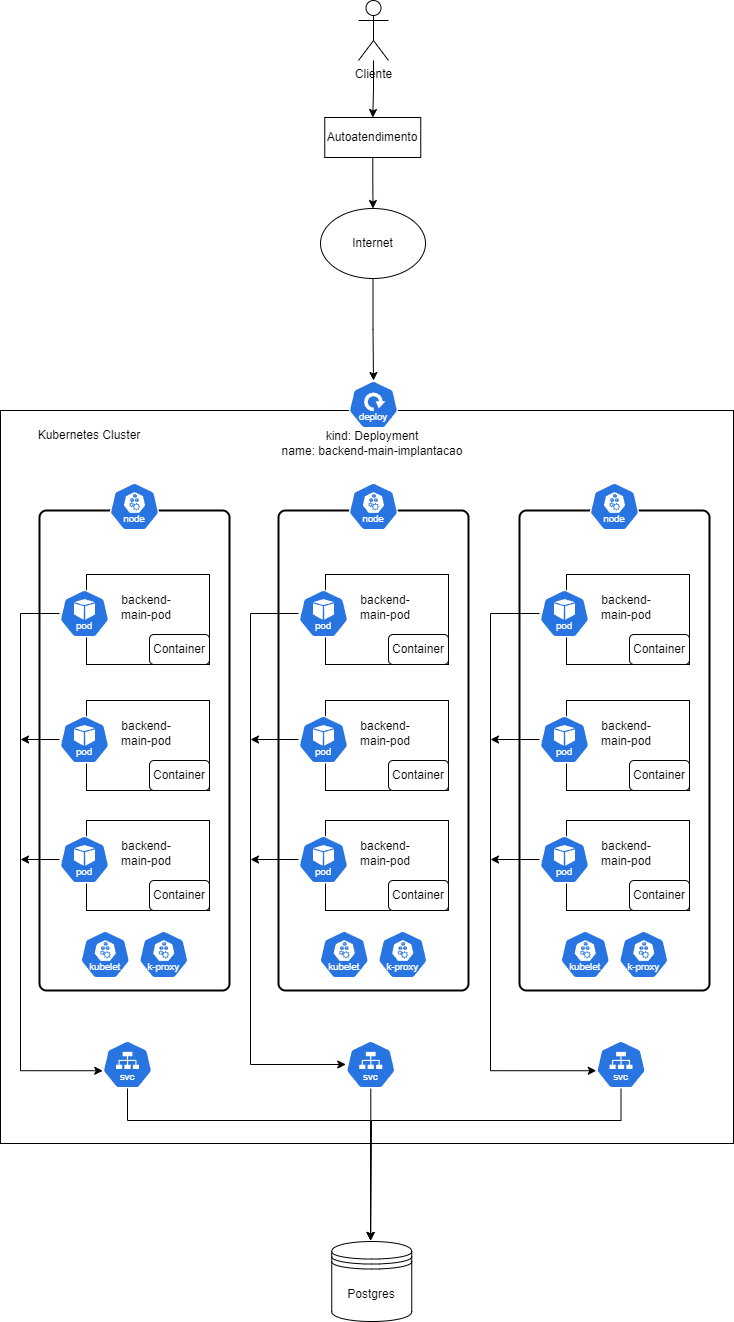

The diagram above was exported from draw.io. Its source (the exported page's mxGraphModel, read from the mxfile embedded in the PNG):
<mxGraphModel dx="1434" dy="838" grid="1" gridSize="10" guides="1" tooltips="1" connect="1" arrows="1" fold="1" page="1" pageScale="1" pageWidth="583" pageHeight="827" background="#ffffff" math="0" shadow="0">
  <root>
    <mxCell id="0" />
    <mxCell id="1" parent="0" />
    <mxCell id="23f73vt-kgsH9l23iBtH-115" value="" style="edgeStyle=orthogonalEdgeStyle;rounded=0;orthogonalLoop=1;jettySize=auto;html=1;" edge="1" parent="1" source="23f73vt-kgsH9l23iBtH-8" target="23f73vt-kgsH9l23iBtH-74">
      <mxGeometry relative="1" as="geometry" />
    </mxCell>
    <mxCell id="23f73vt-kgsH9l23iBtH-8" value="Internet" style="ellipse;whiteSpace=wrap;html=1;" vertex="1" parent="1">
      <mxGeometry x="510" y="208" width="105" height="70" as="geometry" />
    </mxCell>
    <mxCell id="23f73vt-kgsH9l23iBtH-71" value="" style="edgeStyle=orthogonalEdgeStyle;rounded=0;orthogonalLoop=1;jettySize=auto;html=1;" edge="1" parent="1" source="23f73vt-kgsH9l23iBtH-11" target="23f73vt-kgsH9l23iBtH-8">
      <mxGeometry relative="1" as="geometry" />
    </mxCell>
    <mxCell id="23f73vt-kgsH9l23iBtH-11" value="Autoatendimento" style="rounded=0;whiteSpace=wrap;html=1;" vertex="1" parent="1">
      <mxGeometry x="514.25" y="117" width="96" height="40" as="geometry" />
    </mxCell>
    <mxCell id="23f73vt-kgsH9l23iBtH-17" value="çç" style="whiteSpace=wrap;html=1;aspect=fixed;" vertex="1" parent="1">
      <mxGeometry x="190" y="410" width="733" height="733" as="geometry" />
    </mxCell>
    <mxCell id="23f73vt-kgsH9l23iBtH-18" value="Kubernetes Cluster" style="text;html=1;strokeColor=none;fillColor=none;align=center;verticalAlign=middle;whiteSpace=wrap;rounded=0;" vertex="1" parent="1">
      <mxGeometry x="209" y="420" width="140" height="30" as="geometry" />
    </mxCell>
    <mxCell id="23f73vt-kgsH9l23iBtH-21" value="" style="rounded=1;whiteSpace=wrap;html=1;absoluteArcSize=1;arcSize=14;strokeWidth=2;" vertex="1" parent="1">
      <mxGeometry x="229" y="510" width="190" height="480" as="geometry" />
    </mxCell>
    <mxCell id="23f73vt-kgsH9l23iBtH-24" value="" style="aspect=fixed;sketch=0;html=1;dashed=0;whitespace=wrap;fillColor=#2875E2;strokeColor=#ffffff;points=[[0.005,0.63,0],[0.1,0.2,0],[0.9,0.2,0],[0.5,0,0],[0.995,0.63,0],[0.72,0.99,0],[0.5,1,0],[0.28,0.99,0]];shape=mxgraph.kubernetes.icon2;kubernetesLabel=1;prIcon=node" vertex="1" parent="1">
      <mxGeometry x="299" y="482" width="50" height="48" as="geometry" />
    </mxCell>
    <mxCell id="23f73vt-kgsH9l23iBtH-25" value="" style="rounded=0;whiteSpace=wrap;html=1;" vertex="1" parent="1">
      <mxGeometry x="276" y="574" width="123" height="90" as="geometry" />
    </mxCell>
    <mxCell id="23f73vt-kgsH9l23iBtH-26" value="" style="aspect=fixed;sketch=0;html=1;dashed=0;whitespace=wrap;fillColor=#2875E2;strokeColor=#ffffff;points=[[0.005,0.63,0],[0.1,0.2,0],[0.9,0.2,0],[0.5,0,0],[0.995,0.63,0],[0.72,0.99,0],[0.5,1,0],[0.28,0.99,0]];shape=mxgraph.kubernetes.icon2;kubernetesLabel=1;prIcon=pod" vertex="1" parent="1">
      <mxGeometry x="249" y="589" width="50" height="48" as="geometry" />
    </mxCell>
    <mxCell id="23f73vt-kgsH9l23iBtH-28" value="backend-main-pod" style="text;html=1;strokeColor=none;fillColor=none;align=center;verticalAlign=middle;whiteSpace=wrap;rounded=0;" vertex="1" parent="1">
      <mxGeometry x="305.5" y="592" width="60" height="30" as="geometry" />
    </mxCell>
    <mxCell id="23f73vt-kgsH9l23iBtH-35" value="" style="aspect=fixed;sketch=0;html=1;dashed=0;whitespace=wrap;fillColor=#2875E2;strokeColor=#ffffff;points=[[0.005,0.63,0],[0.1,0.2,0],[0.9,0.2,0],[0.5,0,0],[0.995,0.63,0],[0.72,0.99,0],[0.5,1,0],[0.28,0.99,0]];shape=mxgraph.kubernetes.icon2;kubernetesLabel=1;prIcon=kubelet" vertex="1" parent="1">
      <mxGeometry x="269.75" y="930" width="50" height="48" as="geometry" />
    </mxCell>
    <mxCell id="23f73vt-kgsH9l23iBtH-36" value="" style="aspect=fixed;sketch=0;html=1;dashed=0;whitespace=wrap;fillColor=#2875E2;strokeColor=#ffffff;points=[[0.005,0.63,0],[0.1,0.2,0],[0.9,0.2,0],[0.5,0,0],[0.995,0.63,0],[0.72,0.99,0],[0.5,1,0],[0.28,0.99,0]];shape=mxgraph.kubernetes.icon2;kubernetesLabel=1;prIcon=k_proxy" vertex="1" parent="1">
      <mxGeometry x="328.25" y="930" width="50" height="48" as="geometry" />
    </mxCell>
    <mxCell id="23f73vt-kgsH9l23iBtH-37" value="" style="rounded=1;whiteSpace=wrap;html=1;absoluteArcSize=1;arcSize=14;strokeWidth=2;" vertex="1" parent="1">
      <mxGeometry x="468" y="510" width="190" height="480" as="geometry" />
    </mxCell>
    <mxCell id="23f73vt-kgsH9l23iBtH-38" value="" style="aspect=fixed;sketch=0;html=1;dashed=0;whitespace=wrap;fillColor=#2875E2;strokeColor=#ffffff;points=[[0.005,0.63,0],[0.1,0.2,0],[0.9,0.2,0],[0.5,0,0],[0.995,0.63,0],[0.72,0.99,0],[0.5,1,0],[0.28,0.99,0]];shape=mxgraph.kubernetes.icon2;kubernetesLabel=1;prIcon=node" vertex="1" parent="1">
      <mxGeometry x="538" y="482" width="50" height="48" as="geometry" />
    </mxCell>
    <mxCell id="23f73vt-kgsH9l23iBtH-48" value="" style="aspect=fixed;sketch=0;html=1;dashed=0;whitespace=wrap;fillColor=#2875E2;strokeColor=#ffffff;points=[[0.005,0.63,0],[0.1,0.2,0],[0.9,0.2,0],[0.5,0,0],[0.995,0.63,0],[0.72,0.99,0],[0.5,1,0],[0.28,0.99,0]];shape=mxgraph.kubernetes.icon2;kubernetesLabel=1;prIcon=kubelet" vertex="1" parent="1">
      <mxGeometry x="508.75" y="930" width="50" height="48" as="geometry" />
    </mxCell>
    <mxCell id="23f73vt-kgsH9l23iBtH-49" value="" style="aspect=fixed;sketch=0;html=1;dashed=0;whitespace=wrap;fillColor=#2875E2;strokeColor=#ffffff;points=[[0.005,0.63,0],[0.1,0.2,0],[0.9,0.2,0],[0.5,0,0],[0.995,0.63,0],[0.72,0.99,0],[0.5,1,0],[0.28,0.99,0]];shape=mxgraph.kubernetes.icon2;kubernetesLabel=1;prIcon=k_proxy" vertex="1" parent="1">
      <mxGeometry x="567.25" y="930" width="50" height="48" as="geometry" />
    </mxCell>
    <mxCell id="23f73vt-kgsH9l23iBtH-50" value="" style="rounded=1;whiteSpace=wrap;html=1;absoluteArcSize=1;arcSize=14;strokeWidth=2;" vertex="1" parent="1">
      <mxGeometry x="709" y="510" width="190" height="480" as="geometry" />
    </mxCell>
    <mxCell id="23f73vt-kgsH9l23iBtH-51" value="" style="aspect=fixed;sketch=0;html=1;dashed=0;whitespace=wrap;fillColor=#2875E2;strokeColor=#ffffff;points=[[0.005,0.63,0],[0.1,0.2,0],[0.9,0.2,0],[0.5,0,0],[0.995,0.63,0],[0.72,0.99,0],[0.5,1,0],[0.28,0.99,0]];shape=mxgraph.kubernetes.icon2;kubernetesLabel=1;prIcon=node" vertex="1" parent="1">
      <mxGeometry x="779" y="482" width="50" height="48" as="geometry" />
    </mxCell>
    <mxCell id="23f73vt-kgsH9l23iBtH-61" value="" style="aspect=fixed;sketch=0;html=1;dashed=0;whitespace=wrap;fillColor=#2875E2;strokeColor=#ffffff;points=[[0.005,0.63,0],[0.1,0.2,0],[0.9,0.2,0],[0.5,0,0],[0.995,0.63,0],[0.72,0.99,0],[0.5,1,0],[0.28,0.99,0]];shape=mxgraph.kubernetes.icon2;kubernetesLabel=1;prIcon=kubelet" vertex="1" parent="1">
      <mxGeometry x="749.75" y="930" width="50" height="48" as="geometry" />
    </mxCell>
    <mxCell id="23f73vt-kgsH9l23iBtH-62" value="" style="aspect=fixed;sketch=0;html=1;dashed=0;whitespace=wrap;fillColor=#2875E2;strokeColor=#ffffff;points=[[0.005,0.63,0],[0.1,0.2,0],[0.9,0.2,0],[0.5,0,0],[0.995,0.63,0],[0.72,0.99,0],[0.5,1,0],[0.28,0.99,0]];shape=mxgraph.kubernetes.icon2;kubernetesLabel=1;prIcon=k_proxy" vertex="1" parent="1">
      <mxGeometry x="808.25" y="930" width="50" height="48" as="geometry" />
    </mxCell>
    <mxCell id="23f73vt-kgsH9l23iBtH-74" value="" style="aspect=fixed;sketch=0;html=1;dashed=0;whitespace=wrap;fillColor=#2875E2;strokeColor=#ffffff;points=[[0.005,0.63,0],[0.1,0.2,0],[0.9,0.2,0],[0.5,0,0],[0.995,0.63,0],[0.72,0.99,0],[0.5,1,0],[0.28,0.99,0]];shape=mxgraph.kubernetes.icon2;kubernetesLabel=1;prIcon=deploy" vertex="1" parent="1">
      <mxGeometry x="538" y="380" width="50" height="48" as="geometry" />
    </mxCell>
    <mxCell id="23f73vt-kgsH9l23iBtH-75" value="kind: Deployment&lt;br&gt;name: backend-main-implantacao" style="text;html=1;strokeColor=none;fillColor=none;align=center;verticalAlign=middle;whiteSpace=wrap;rounded=0;" vertex="1" parent="1">
      <mxGeometry x="463.25" y="428" width="198" height="30" as="geometry" />
    </mxCell>
    <mxCell id="23f73vt-kgsH9l23iBtH-76" value="Container" style="rounded=1;whiteSpace=wrap;html=1;" vertex="1" parent="1">
      <mxGeometry x="339" y="634" width="60" height="30" as="geometry" />
    </mxCell>
    <mxCell id="23f73vt-kgsH9l23iBtH-81" value="" style="rounded=0;whiteSpace=wrap;html=1;" vertex="1" parent="1">
      <mxGeometry x="276" y="700" width="123" height="90" as="geometry" />
    </mxCell>
    <mxCell id="23f73vt-kgsH9l23iBtH-137" style="edgeStyle=orthogonalEdgeStyle;rounded=0;orthogonalLoop=1;jettySize=auto;html=1;" edge="1" parent="1" source="23f73vt-kgsH9l23iBtH-82">
      <mxGeometry relative="1" as="geometry">
        <mxPoint x="210" y="739" as="targetPoint" />
      </mxGeometry>
    </mxCell>
    <mxCell id="23f73vt-kgsH9l23iBtH-82" value="" style="aspect=fixed;sketch=0;html=1;dashed=0;whitespace=wrap;fillColor=#2875E2;strokeColor=#ffffff;points=[[0.005,0.63,0],[0.1,0.2,0],[0.9,0.2,0],[0.5,0,0],[0.995,0.63,0],[0.72,0.99,0],[0.5,1,0],[0.28,0.99,0]];shape=mxgraph.kubernetes.icon2;kubernetesLabel=1;prIcon=pod" vertex="1" parent="1">
      <mxGeometry x="249" y="715" width="50" height="48" as="geometry" />
    </mxCell>
    <mxCell id="23f73vt-kgsH9l23iBtH-83" value="backend-main-pod" style="text;html=1;strokeColor=none;fillColor=none;align=center;verticalAlign=middle;whiteSpace=wrap;rounded=0;" vertex="1" parent="1">
      <mxGeometry x="305.5" y="718" width="60" height="30" as="geometry" />
    </mxCell>
    <mxCell id="23f73vt-kgsH9l23iBtH-84" value="Container" style="rounded=1;whiteSpace=wrap;html=1;" vertex="1" parent="1">
      <mxGeometry x="339" y="760" width="60" height="30" as="geometry" />
    </mxCell>
    <mxCell id="23f73vt-kgsH9l23iBtH-85" value="" style="rounded=0;whiteSpace=wrap;html=1;" vertex="1" parent="1">
      <mxGeometry x="276" y="820" width="123" height="90" as="geometry" />
    </mxCell>
    <mxCell id="23f73vt-kgsH9l23iBtH-138" style="edgeStyle=orthogonalEdgeStyle;rounded=0;orthogonalLoop=1;jettySize=auto;html=1;" edge="1" parent="1" source="23f73vt-kgsH9l23iBtH-86">
      <mxGeometry relative="1" as="geometry">
        <mxPoint x="210" y="859" as="targetPoint" />
      </mxGeometry>
    </mxCell>
    <mxCell id="23f73vt-kgsH9l23iBtH-86" value="" style="aspect=fixed;sketch=0;html=1;dashed=0;whitespace=wrap;fillColor=#2875E2;strokeColor=#ffffff;points=[[0.005,0.63,0],[0.1,0.2,0],[0.9,0.2,0],[0.5,0,0],[0.995,0.63,0],[0.72,0.99,0],[0.5,1,0],[0.28,0.99,0]];shape=mxgraph.kubernetes.icon2;kubernetesLabel=1;prIcon=pod" vertex="1" parent="1">
      <mxGeometry x="249" y="835" width="50" height="48" as="geometry" />
    </mxCell>
    <mxCell id="23f73vt-kgsH9l23iBtH-87" value="backend-main-pod" style="text;html=1;strokeColor=none;fillColor=none;align=center;verticalAlign=middle;whiteSpace=wrap;rounded=0;" vertex="1" parent="1">
      <mxGeometry x="305.5" y="838" width="60" height="30" as="geometry" />
    </mxCell>
    <mxCell id="23f73vt-kgsH9l23iBtH-88" value="Container" style="rounded=1;whiteSpace=wrap;html=1;" vertex="1" parent="1">
      <mxGeometry x="339" y="880" width="60" height="30" as="geometry" />
    </mxCell>
    <mxCell id="23f73vt-kgsH9l23iBtH-89" value="" style="rounded=0;whiteSpace=wrap;html=1;" vertex="1" parent="1">
      <mxGeometry x="515" y="574" width="123" height="90" as="geometry" />
    </mxCell>
    <mxCell id="23f73vt-kgsH9l23iBtH-140" style="edgeStyle=orthogonalEdgeStyle;rounded=0;orthogonalLoop=1;jettySize=auto;html=1;" edge="1" parent="1" source="23f73vt-kgsH9l23iBtH-90" target="23f73vt-kgsH9l23iBtH-116">
      <mxGeometry relative="1" as="geometry">
        <Array as="points">
          <mxPoint x="440" y="613" />
          <mxPoint x="440" y="1064" />
        </Array>
      </mxGeometry>
    </mxCell>
    <mxCell id="23f73vt-kgsH9l23iBtH-90" value="" style="aspect=fixed;sketch=0;html=1;dashed=0;whitespace=wrap;fillColor=#2875E2;strokeColor=#ffffff;points=[[0.005,0.63,0],[0.1,0.2,0],[0.9,0.2,0],[0.5,0,0],[0.995,0.63,0],[0.72,0.99,0],[0.5,1,0],[0.28,0.99,0]];shape=mxgraph.kubernetes.icon2;kubernetesLabel=1;prIcon=pod" vertex="1" parent="1">
      <mxGeometry x="488" y="589" width="50" height="48" as="geometry" />
    </mxCell>
    <mxCell id="23f73vt-kgsH9l23iBtH-91" value="backend-main-pod" style="text;html=1;strokeColor=none;fillColor=none;align=center;verticalAlign=middle;whiteSpace=wrap;rounded=0;" vertex="1" parent="1">
      <mxGeometry x="544.5" y="592" width="60" height="30" as="geometry" />
    </mxCell>
    <mxCell id="23f73vt-kgsH9l23iBtH-92" value="Container" style="rounded=1;whiteSpace=wrap;html=1;" vertex="1" parent="1">
      <mxGeometry x="578" y="634" width="60" height="30" as="geometry" />
    </mxCell>
    <mxCell id="23f73vt-kgsH9l23iBtH-93" value="" style="rounded=0;whiteSpace=wrap;html=1;" vertex="1" parent="1">
      <mxGeometry x="515" y="700" width="123" height="90" as="geometry" />
    </mxCell>
    <mxCell id="23f73vt-kgsH9l23iBtH-141" style="edgeStyle=orthogonalEdgeStyle;rounded=0;orthogonalLoop=1;jettySize=auto;html=1;" edge="1" parent="1" source="23f73vt-kgsH9l23iBtH-94">
      <mxGeometry relative="1" as="geometry">
        <mxPoint x="440" y="739" as="targetPoint" />
      </mxGeometry>
    </mxCell>
    <mxCell id="23f73vt-kgsH9l23iBtH-94" value="" style="aspect=fixed;sketch=0;html=1;dashed=0;whitespace=wrap;fillColor=#2875E2;strokeColor=#ffffff;points=[[0.005,0.63,0],[0.1,0.2,0],[0.9,0.2,0],[0.5,0,0],[0.995,0.63,0],[0.72,0.99,0],[0.5,1,0],[0.28,0.99,0]];shape=mxgraph.kubernetes.icon2;kubernetesLabel=1;prIcon=pod" vertex="1" parent="1">
      <mxGeometry x="488" y="715" width="50" height="48" as="geometry" />
    </mxCell>
    <mxCell id="23f73vt-kgsH9l23iBtH-95" value="backend-main-pod" style="text;html=1;strokeColor=none;fillColor=none;align=center;verticalAlign=middle;whiteSpace=wrap;rounded=0;" vertex="1" parent="1">
      <mxGeometry x="544.5" y="718" width="60" height="30" as="geometry" />
    </mxCell>
    <mxCell id="23f73vt-kgsH9l23iBtH-96" value="Container" style="rounded=1;whiteSpace=wrap;html=1;" vertex="1" parent="1">
      <mxGeometry x="578" y="760" width="60" height="30" as="geometry" />
    </mxCell>
    <mxCell id="23f73vt-kgsH9l23iBtH-97" value="" style="rounded=0;whiteSpace=wrap;html=1;" vertex="1" parent="1">
      <mxGeometry x="515" y="820" width="123" height="90" as="geometry" />
    </mxCell>
    <mxCell id="23f73vt-kgsH9l23iBtH-142" style="edgeStyle=orthogonalEdgeStyle;rounded=0;orthogonalLoop=1;jettySize=auto;html=1;" edge="1" parent="1" source="23f73vt-kgsH9l23iBtH-98">
      <mxGeometry relative="1" as="geometry">
        <mxPoint x="440" y="859" as="targetPoint" />
      </mxGeometry>
    </mxCell>
    <mxCell id="23f73vt-kgsH9l23iBtH-98" value="" style="aspect=fixed;sketch=0;html=1;dashed=0;whitespace=wrap;fillColor=#2875E2;strokeColor=#ffffff;points=[[0.005,0.63,0],[0.1,0.2,0],[0.9,0.2,0],[0.5,0,0],[0.995,0.63,0],[0.72,0.99,0],[0.5,1,0],[0.28,0.99,0]];shape=mxgraph.kubernetes.icon2;kubernetesLabel=1;prIcon=pod" vertex="1" parent="1">
      <mxGeometry x="488" y="835" width="50" height="48" as="geometry" />
    </mxCell>
    <mxCell id="23f73vt-kgsH9l23iBtH-99" value="backend-main-pod" style="text;html=1;strokeColor=none;fillColor=none;align=center;verticalAlign=middle;whiteSpace=wrap;rounded=0;" vertex="1" parent="1">
      <mxGeometry x="544.5" y="838" width="60" height="30" as="geometry" />
    </mxCell>
    <mxCell id="23f73vt-kgsH9l23iBtH-100" value="Container" style="rounded=1;whiteSpace=wrap;html=1;" vertex="1" parent="1">
      <mxGeometry x="578" y="880" width="60" height="30" as="geometry" />
    </mxCell>
    <mxCell id="23f73vt-kgsH9l23iBtH-101" value="" style="rounded=0;whiteSpace=wrap;html=1;" vertex="1" parent="1">
      <mxGeometry x="756" y="574" width="123" height="90" as="geometry" />
    </mxCell>
    <mxCell id="23f73vt-kgsH9l23iBtH-102" value="" style="aspect=fixed;sketch=0;html=1;dashed=0;whitespace=wrap;fillColor=#2875E2;strokeColor=#ffffff;points=[[0.005,0.63,0],[0.1,0.2,0],[0.9,0.2,0],[0.5,0,0],[0.995,0.63,0],[0.72,0.99,0],[0.5,1,0],[0.28,0.99,0]];shape=mxgraph.kubernetes.icon2;kubernetesLabel=1;prIcon=pod" vertex="1" parent="1">
      <mxGeometry x="729" y="589" width="50" height="48" as="geometry" />
    </mxCell>
    <mxCell id="23f73vt-kgsH9l23iBtH-103" value="backend-main-pod" style="text;html=1;strokeColor=none;fillColor=none;align=center;verticalAlign=middle;whiteSpace=wrap;rounded=0;" vertex="1" parent="1">
      <mxGeometry x="785.5" y="592" width="60" height="30" as="geometry" />
    </mxCell>
    <mxCell id="23f73vt-kgsH9l23iBtH-104" value="Container" style="rounded=1;whiteSpace=wrap;html=1;" vertex="1" parent="1">
      <mxGeometry x="819" y="634" width="60" height="30" as="geometry" />
    </mxCell>
    <mxCell id="23f73vt-kgsH9l23iBtH-105" value="" style="rounded=0;whiteSpace=wrap;html=1;" vertex="1" parent="1">
      <mxGeometry x="756" y="700" width="123" height="90" as="geometry" />
    </mxCell>
    <mxCell id="23f73vt-kgsH9l23iBtH-144" style="edgeStyle=orthogonalEdgeStyle;rounded=0;orthogonalLoop=1;jettySize=auto;html=1;" edge="1" parent="1" source="23f73vt-kgsH9l23iBtH-106">
      <mxGeometry relative="1" as="geometry">
        <mxPoint x="680" y="739" as="targetPoint" />
      </mxGeometry>
    </mxCell>
    <mxCell id="23f73vt-kgsH9l23iBtH-106" value="" style="aspect=fixed;sketch=0;html=1;dashed=0;whitespace=wrap;fillColor=#2875E2;strokeColor=#ffffff;points=[[0.005,0.63,0],[0.1,0.2,0],[0.9,0.2,0],[0.5,0,0],[0.995,0.63,0],[0.72,0.99,0],[0.5,1,0],[0.28,0.99,0]];shape=mxgraph.kubernetes.icon2;kubernetesLabel=1;prIcon=pod" vertex="1" parent="1">
      <mxGeometry x="729" y="715" width="50" height="48" as="geometry" />
    </mxCell>
    <mxCell id="23f73vt-kgsH9l23iBtH-107" value="backend-main-pod" style="text;html=1;strokeColor=none;fillColor=none;align=center;verticalAlign=middle;whiteSpace=wrap;rounded=0;" vertex="1" parent="1">
      <mxGeometry x="785.5" y="718" width="60" height="30" as="geometry" />
    </mxCell>
    <mxCell id="23f73vt-kgsH9l23iBtH-108" value="Container" style="rounded=1;whiteSpace=wrap;html=1;" vertex="1" parent="1">
      <mxGeometry x="819" y="760" width="60" height="30" as="geometry" />
    </mxCell>
    <mxCell id="23f73vt-kgsH9l23iBtH-109" value="" style="rounded=0;whiteSpace=wrap;html=1;" vertex="1" parent="1">
      <mxGeometry x="756" y="820" width="123" height="90" as="geometry" />
    </mxCell>
    <mxCell id="23f73vt-kgsH9l23iBtH-145" style="edgeStyle=orthogonalEdgeStyle;rounded=0;orthogonalLoop=1;jettySize=auto;html=1;" edge="1" parent="1" source="23f73vt-kgsH9l23iBtH-110">
      <mxGeometry relative="1" as="geometry">
        <mxPoint x="680" y="859" as="targetPoint" />
      </mxGeometry>
    </mxCell>
    <mxCell id="23f73vt-kgsH9l23iBtH-110" value="" style="aspect=fixed;sketch=0;html=1;dashed=0;whitespace=wrap;fillColor=#2875E2;strokeColor=#ffffff;points=[[0.005,0.63,0],[0.1,0.2,0],[0.9,0.2,0],[0.5,0,0],[0.995,0.63,0],[0.72,0.99,0],[0.5,1,0],[0.28,0.99,0]];shape=mxgraph.kubernetes.icon2;kubernetesLabel=1;prIcon=pod" vertex="1" parent="1">
      <mxGeometry x="729" y="835" width="50" height="48" as="geometry" />
    </mxCell>
    <mxCell id="23f73vt-kgsH9l23iBtH-111" value="backend-main-pod" style="text;html=1;strokeColor=none;fillColor=none;align=center;verticalAlign=middle;whiteSpace=wrap;rounded=0;" vertex="1" parent="1">
      <mxGeometry x="785.5" y="838" width="60" height="30" as="geometry" />
    </mxCell>
    <mxCell id="23f73vt-kgsH9l23iBtH-112" value="Container" style="rounded=1;whiteSpace=wrap;html=1;" vertex="1" parent="1">
      <mxGeometry x="819" y="880" width="60" height="30" as="geometry" />
    </mxCell>
    <mxCell id="23f73vt-kgsH9l23iBtH-153" style="edgeStyle=orthogonalEdgeStyle;rounded=0;orthogonalLoop=1;jettySize=auto;html=1;" edge="1" parent="1" source="23f73vt-kgsH9l23iBtH-116">
      <mxGeometry relative="1" as="geometry">
        <mxPoint x="560.25" y="1240" as="targetPoint" />
      </mxGeometry>
    </mxCell>
    <mxCell id="23f73vt-kgsH9l23iBtH-116" value="" style="aspect=fixed;sketch=0;html=1;dashed=0;whitespace=wrap;fillColor=#2875E2;strokeColor=#ffffff;points=[[0.005,0.63,0],[0.1,0.2,0],[0.9,0.2,0],[0.5,0,0],[0.995,0.63,0],[0.72,0.99,0],[0.5,1,0],[0.28,0.99,0]];shape=mxgraph.kubernetes.icon2;kubernetesLabel=1;prIcon=svc" vertex="1" parent="1">
      <mxGeometry x="535.25" y="1040" width="50" height="48" as="geometry" />
    </mxCell>
    <mxCell id="23f73vt-kgsH9l23iBtH-120" value="Postgres" style="shape=datastore;whiteSpace=wrap;html=1;" vertex="1" parent="1">
      <mxGeometry x="521.25" y="1241" width="80" height="80" as="geometry" />
    </mxCell>
    <mxCell id="23f73vt-kgsH9l23iBtH-122" value="" style="edgeStyle=orthogonalEdgeStyle;rounded=0;orthogonalLoop=1;jettySize=auto;html=1;" edge="1" parent="1" source="23f73vt-kgsH9l23iBtH-121" target="23f73vt-kgsH9l23iBtH-11">
      <mxGeometry relative="1" as="geometry" />
    </mxCell>
    <mxCell id="23f73vt-kgsH9l23iBtH-121" value="Cliente" style="shape=umlActor;verticalLabelPosition=bottom;verticalAlign=top;html=1;outlineConnect=0;" vertex="1" parent="1">
      <mxGeometry x="548" width="30" height="60" as="geometry" />
    </mxCell>
    <mxCell id="23f73vt-kgsH9l23iBtH-148" style="edgeStyle=orthogonalEdgeStyle;rounded=0;orthogonalLoop=1;jettySize=auto;html=1;" edge="1" parent="1" source="23f73vt-kgsH9l23iBtH-134">
      <mxGeometry relative="1" as="geometry">
        <mxPoint x="560" y="1240" as="targetPoint" />
        <Array as="points">
          <mxPoint x="811" y="1120" />
          <mxPoint x="561" y="1120" />
        </Array>
      </mxGeometry>
    </mxCell>
    <mxCell id="23f73vt-kgsH9l23iBtH-134" value="" style="aspect=fixed;sketch=0;html=1;dashed=0;whitespace=wrap;fillColor=#2875E2;strokeColor=#ffffff;points=[[0.005,0.63,0],[0.1,0.2,0],[0.9,0.2,0],[0.5,0,0],[0.995,0.63,0],[0.72,0.99,0],[0.5,1,0],[0.28,0.99,0]];shape=mxgraph.kubernetes.icon2;kubernetesLabel=1;prIcon=svc" vertex="1" parent="1">
      <mxGeometry x="785.5" y="1040" width="50" height="48" as="geometry" />
    </mxCell>
    <mxCell id="23f73vt-kgsH9l23iBtH-135" value="" style="aspect=fixed;sketch=0;html=1;dashed=0;whitespace=wrap;fillColor=#2875E2;strokeColor=#ffffff;points=[[0.005,0.63,0],[0.1,0.2,0],[0.9,0.2,0],[0.5,0,0],[0.995,0.63,0],[0.72,0.99,0],[0.5,1,0],[0.28,0.99,0]];shape=mxgraph.kubernetes.icon2;kubernetesLabel=1;prIcon=svc" vertex="1" parent="1">
      <mxGeometry x="292" y="1040" width="50" height="48" as="geometry" />
    </mxCell>
    <mxCell id="23f73vt-kgsH9l23iBtH-136" style="edgeStyle=orthogonalEdgeStyle;rounded=0;orthogonalLoop=1;jettySize=auto;html=1;entryX=0.005;entryY=0.63;entryDx=0;entryDy=0;entryPerimeter=0;" edge="1" parent="1" source="23f73vt-kgsH9l23iBtH-26" target="23f73vt-kgsH9l23iBtH-135">
      <mxGeometry relative="1" as="geometry">
        <Array as="points">
          <mxPoint x="210" y="613" />
          <mxPoint x="210" y="1070" />
        </Array>
      </mxGeometry>
    </mxCell>
    <mxCell id="23f73vt-kgsH9l23iBtH-143" style="edgeStyle=orthogonalEdgeStyle;rounded=0;orthogonalLoop=1;jettySize=auto;html=1;entryX=0.005;entryY=0.63;entryDx=0;entryDy=0;entryPerimeter=0;" edge="1" parent="1" source="23f73vt-kgsH9l23iBtH-102" target="23f73vt-kgsH9l23iBtH-134">
      <mxGeometry relative="1" as="geometry">
        <Array as="points">
          <mxPoint x="680" y="613" />
          <mxPoint x="680" y="1070" />
        </Array>
      </mxGeometry>
    </mxCell>
    <mxCell id="23f73vt-kgsH9l23iBtH-146" style="edgeStyle=orthogonalEdgeStyle;rounded=0;orthogonalLoop=1;jettySize=auto;html=1;" edge="1" parent="1" source="23f73vt-kgsH9l23iBtH-135">
      <mxGeometry relative="1" as="geometry">
        <mxPoint x="560" y="1240" as="targetPoint" />
        <Array as="points">
          <mxPoint x="317" y="1120" />
          <mxPoint x="560" y="1120" />
        </Array>
      </mxGeometry>
    </mxCell>
  </root>
</mxGraphModel>